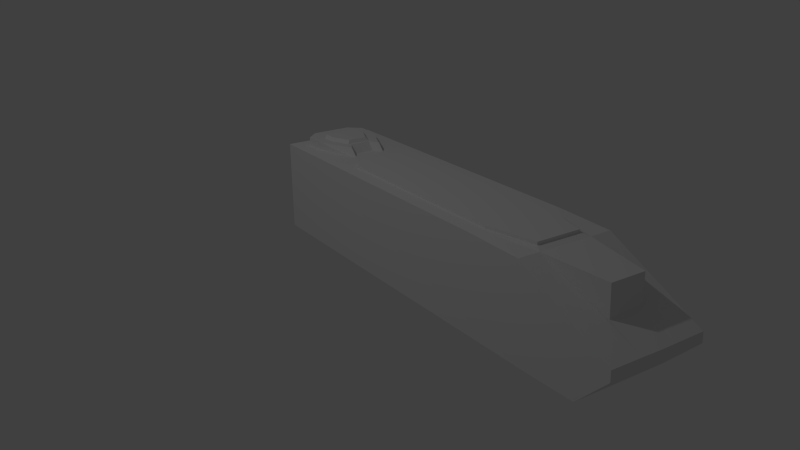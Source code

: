 # Source: ship.blend  (saved by Blender 2.76.0; exported with 4.5.12 LTS)
import bpy
from mathutils import Matrix  # noqa: F401  (used for matrix-valued properties, if any)

bpy.ops.wm.read_factory_settings(use_empty=True)
scene = bpy.context.scene
scene.name = 'Scene'

# ---- collections
col_collection_1 = bpy.data.collections.new('Collection 1'); scene.collection.children.link(col_collection_1)

# ---- world
world_world = bpy.data.worlds.new('World'); scene.world = world_world
world_world.color = (0.05088, 0.05088, 0.05088)
world_world.use_sun_shadow = False
world_world.sun_shadow_jitter_overblur = 0.0
world_world.cycles.sampling_method = 'MANUAL'
world_world.cycles.sample_map_resolution = 256

# ---- cameras
cam_camera = bpy.data.cameras.new('Camera')
cam_camera.clip_end = 100.0
cam_camera.lens = 35.0
cam_camera.sensor_width = 32.0
cam_camera.sensor_height = 18.0
cam_camera.ortho_scale = 7.314
cam_camera.dof.focus_distance = 0.0
cam_camera.dof.aperture_fstop = 128.0

# ---- lights
light_lamp = bpy.data.lights.new('Lamp', 'POINT')
light_lamp.transmission_factor = 0.0
light_lamp.cutoff_distance = 30.0
light_lamp.energy = 100.0
light_lamp.shadow_buffer_clip_start = 1.001
light_lamp.shadow_soft_size = 0.1
light_lamp.shadow_maximum_resolution = 0.006
light_lamp.use_absolute_resolution = True
light_lamp.cycles.use_multiple_importance_sampling = False

# ---- meshes
me_plane = bpy.data.meshes.new('Plane')
me_plane.from_pydata([(0.4791, 3.327, 0.6782), (0.475, 4.29, 0.2049), (0.475, 4.293, 0.1087), (0.0, 4.296, 0.2049), (0.2211, 3.249, 0.6938), (0.1725, 3.962, 0.6425), (0.3645, 2.881, 0.6938), (0.0, 0.7024, 0.6938), (0.4822, 2.739, 0.6938), (0.7175, 2.779, 2.143e-12), (0.7143, 2.596, 2.143e-12), (0.9782, 2.299, 2.143e-12), (0.2642, 3.329, 0.6777), (0.2211, 3.249, 0.6938), (0.3278, 2.763, 0.6938), (0.9816, 0.7762, 2.143e-12), (0.7475, 0.5708, 2.143e-12), (0.7463, -0.5817, 4.86e-10), (0.3243, 0.8166, 0.6938), (0.2318, 0.7031, 0.6938), (0.4825, -0.5302, 0.6938), (0.7037, -0.5275, -1.073e-09), (0.0, -0.5231, 0.6938), (0.0, -0.2671, 0.7731), (0.4825, -0.3017, 0.6938), (0.1987, -0.2661, 0.6938), (0.1987, -0.2661, 0.7731), (0.3219, -0.1509, 0.7731), (0.3187, 0.06186, 0.7731), (0.1619, 0.4362, 0.7731), (0.1043, 0.3322, 0.7731), (0.1027, 0.4058, 0.6938), (0.0, 0.4034, 0.6938), (0.1603, 0.513, 0.6938), (0.1955, 0.4394, 0.6938), (0.1955, 0.4394, 0.6938), (1.211, -1.215, 4.86e-10), (1.29, -1.215, 4.86e-10), (1.304, -0.9865, 4.86e-10), (1.529, -0.8206, 4.86e-10), (2.581, -0.8206, 4.86e-10), (2.597, -4.288, 5.007e-10), (2.175, -4.304, 0.321), (1.48, -4.31, 0.321), (1.296, -4.316, -4.823e-10), (1.3, -3.997, 1.279), (2.184, -1.315, 0.321), (2.581, -1.033, -3.245e-10), (1.48, -1.309, 0.321), (2.17, -1.221, 0.2535), (2.511, -0.9789, 1.734e-09), (2.508, -0.8545, 1.734e-09), (1.624, -0.8499, 1.734e-09), (1.38, -1.007, 1.734e-09), (1.377, -1.166, 1.734e-09), (1.479, -1.216, 0.2535), (0.0, 3.249, 0.6938), (1.261, -4.019, 1.279), (1.266, -4.122, -5.649e-10), (0.7131, -4.46, -5.649e-10), (0.0, -4.458, -5.649e-10), (0.0, -0.8053, -0.01076), (0.0, -0.8053, 1.279), (1.48, -1.657, 1.279), (1.642, -1.772, 1.279), (1.653, -3.905, 1.279), (1.291, -1.519, 1.279), (0.686, -0.8193, 1.279), (0.686, -0.8193, -0.01076), (0.1824, 0.5188, 0.6938), (0.1347, 0.6666, 0.6938), (0.0, 0.6689, 0.6938), (0.0, 0.3322, 0.7731), (0.121, 0.3016, 0.7731), (0.0, -0.3017, 0.6938), (0.2043, 0.108, 0.7731), (0.2043, -0.03523, 0.7731), (0.0, -0.03329, 0.7731), (0.6869, -4.336, 1.279), (0.0, -4.336, 1.279), (2.17, -1.221, 0.2535), (0.0, -0.5231, -0.2846), (0.4825, -4.363, 0.6938), (0.7131, -4.46, -5.649e-10), (0.4823, -4.459, -5.649e-10), (0.1705, 3.972, 0.3572), (0.1702, 4.293, 0.2049), (0.475, 3.969, -0.2153), (0.475, 3.337, -0.2217), (0.0, 3.962, 0.6425), (0.0, 4.293, 0.1087), (0.0, 3.969, -0.2153), (0.0, 3.972, 0.3572), (0.0, 3.329, 0.6777), (0.0, 3.337, -0.2217), (0.0, 0.7024, 0.722), (0.2211, 3.249, 0.722), (0.3278, 2.763, 0.722), (0.3243, 0.8166, 0.722), (0.2318, 0.7031, 0.722), (0.0, 3.249, 0.722), (0.121, 0.3016, 0.7731), (0.0, 0.3002, 0.7731), (0.2043, 0.108, 0.7731), (0.2043, -0.03523, 0.7731), (0.0, -0.03329, 0.7731), (0.09625, 0.2759, 0.8071), (0.0, 0.2745, 0.8071), (0.1795, 0.09866, 0.8071), (0.1795, -0.04458, 0.8071), (0.0, -0.04264, 0.8071), (0.3219, -0.1509, 0.6938), (0.3219, -0.1509, 0.6938), (0.3187, 0.06186, 0.6938), (0.0, -0.2671, 0.6938), (0.4825, 0.6666, 0.6938), (0.4825, 0.6666, 0.6938), (0.4822, 2.739, 0.6938), (0.4825, -0.3017, -0.2217), (0.4825, -0.3017, 0.6938), (0.4825, -0.3017, 0.6938)], [(13, 4), (9, 10), (10, 11), (4, 14), (11, 15), (15, 16), (16, 17), (10, 16), (20, 21), (17, 21), (20, 24), (17, 36), (36, 37), (37, 38), (38, 39), (39, 40), (47, 41), (41, 42), (42, 43), (43, 44), (37, 44), (42, 46), (40, 47), (46, 47), (46, 48), (37, 48), (46, 49), (49, 50), (50, 51), (51, 52), (52, 53), (53, 54), (54, 55), (45, 57), (57, 58), (58, 59), (84, 60), (60, 61), (22, 61), (61, 62), (43, 48), (63, 64), (64, 65), (45, 65), (63, 66), (45, 66), (66, 67), (67, 68), (61, 68), (57, 78), (78, 79), (62, 67), (49, 80), (49, 55), (22, 81), (20, 82), (59, 83), (59, 84), (82, 84), (111, 112), (8, 117), (24, 119), (119, 120)], [(87, 91, 90, 2), (2, 90, 3, 86, 1), (3, 92, 85, 86), (92, 89, 5, 85), (12, 85, 5), (12, 5, 89, 93), (1, 86, 85, 12, 0), (87, 2, 1, 0, 88), (88, 94, 91, 87), (18, 14, 97, 98), (13, 14, 97, 96), (7, 19, 99, 95), (13, 56, 100, 96), (19, 18, 98, 99), (97, 96, 100, 95, 99, 98), (6, 14, 13, 12), (12, 13, 56, 93), (6, 0, 12), (0, 6, 8), (75, 76, 104, 103), (72, 30, 73, 102), (76, 77, 105, 104), (73, 75, 103, 101), (101, 103, 108, 106), (103, 104, 109, 108), (101, 102, 107, 106), (104, 105, 110, 109), (29, 30, 31, 33), (72, 32, 31, 30), (28, 103, 75, 73, 30, 29), (107, 110, 109, 108, 106), (32, 71, 70, 69, 33, 31), (35, 28, 29, 33, 34), (23, 105, 77, 76, 75, 28, 27, 26), (113, 28, 34), (28, 113, 111, 27), (25, 26, 27, 111), (25, 114, 23, 26), (116, 115, 24, 74, 114, 25, 111, 113, 34, 33, 69, 70), (14, 6, 8, 115, 116, 70, 71, 7, 19, 18), (0, 8, 115, 24, 118, 88)])
me_plane.use_remesh_preserve_volume = False
me_plane.use_remesh_preserve_attributes = False
me_plane.use_mirror_vertex_groups = False
me_plane.update()

# ---- objects
ob_plane = bpy.data.objects.new('Plane', me_plane)
ob_lamp = bpy.data.objects.new('Lamp', light_lamp)
ob_camera = bpy.data.objects.new('Camera', cam_camera)

# ---- transforms, parenting, visibility, modifiers, constraints
ob_plane.location = (0.0, 0.0, 0.01288)
ob_plane.lineart.crease_threshold = 0.0
_m = ob_plane.modifiers.new('Mirror', 'MIRROR')
_m.use_clip = True
ob_lamp.location = (4.076, 1.005, 5.904)
ob_lamp.rotation_euler = (0.6503, 0.05522, 1.866)
ob_lamp.lock_rotations_4d = False
ob_lamp.empty_display_type = 'ARROWS'
ob_lamp.color = (0.0, 0.0, 0.0, 0.0)
ob_lamp.lineart.crease_threshold = 0.0
ob_camera.location = (4.457, 7.744, 3.286)
ob_camera.rotation_euler = (1.195, 0.01076, 2.55)
ob_camera.lock_rotations_4d = False
ob_camera.empty_display_type = 'ARROWS'
ob_camera.color = (0.0, 0.0, 0.0, 0.0)
ob_camera.display_type = 'WIRE'
ob_camera.lineart.crease_threshold = 0.0

# ---- collection membership
col_collection_1.objects.link(ob_plane)
col_collection_1.objects.link(ob_lamp)
col_collection_1.objects.link(ob_camera)

# ---- scene / render settings (as saved in the file)
scene.camera = ob_camera
scene.frame_start = 1; scene.frame_end = 250; scene.frame_set(0)
scene.render.engine = 'BLENDER_EEVEE_NEXT'
scene.render.resolution_percentage = 50
scene.render.dither_intensity = 0.0
scene.cycles.use_denoising = False
scene.cycles.samples = 10
scene.cycles.sampling_pattern = 'TABULATED_SOBOL'
scene.cycles.light_sampling_threshold = 0.0
scene.cycles.use_adaptive_sampling = False
scene.cycles.use_light_tree = False
scene.cycles.blur_glossy = 0.0
scene.cycles.pixel_filter_type = 'GAUSSIAN'
scene.cycles.sample_clamp_indirect = 0.0
scene.view_settings.view_transform = 'Standard'
bpy.context.view_layer.update()
